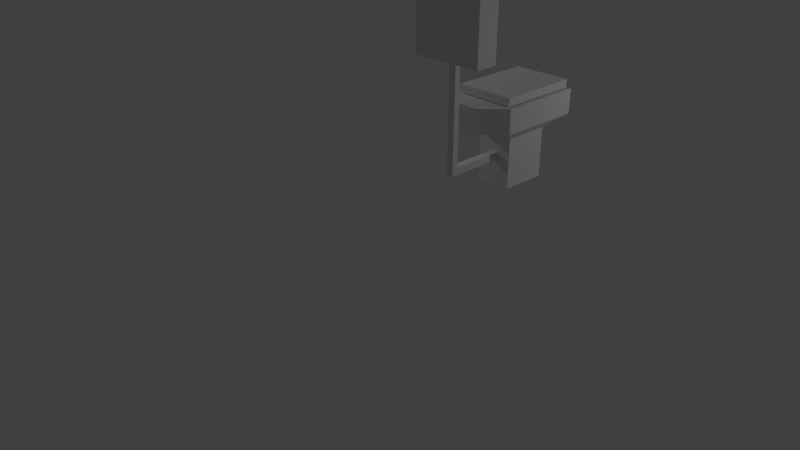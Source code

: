 # Source: gabinetto.blend  (saved by Blender 2.78.0; exported with 4.5.12 LTS)
import bpy
from mathutils import Matrix  # noqa: F401  (used for matrix-valued properties, if any)

bpy.ops.wm.read_factory_settings(use_empty=True)
scene = bpy.context.scene
scene.name = 'Scene'

# ---- collections
col_collection_1 = bpy.data.collections.new('Collection 1'); scene.collection.children.link(col_collection_1)

# ---- world
world_world = bpy.data.worlds.new('World'); scene.world = world_world
world_world.color = (0.05088, 0.05088, 0.05088)
world_world.use_sun_shadow = False
world_world.sun_shadow_jitter_overblur = 0.0
world_world.cycles.sampling_method = 'MANUAL'

# ---- cameras
cam_camera = bpy.data.cameras.new('Camera')
cam_camera.clip_end = 100.0
cam_camera.lens = 35.0
cam_camera.sensor_width = 32.0
cam_camera.sensor_height = 18.0
cam_camera.ortho_scale = 7.314
cam_camera.dof.focus_distance = 0.0
cam_camera.dof.aperture_fstop = 128.0

# ---- lights
light_lamp = bpy.data.lights.new('Lamp', 'POINT')
light_lamp.transmission_factor = 0.0
light_lamp.cutoff_distance = 30.0
light_lamp.energy = 100.0
light_lamp.shadow_buffer_clip_start = 1.001
light_lamp.shadow_soft_size = 0.1
light_lamp.shadow_maximum_resolution = 0.006
light_lamp.use_absolute_resolution = True
light_lamp_001 = bpy.data.lights.new('Lamp.001', 'POINT')
light_lamp_001.transmission_factor = 0.0
light_lamp_001.cutoff_distance = 30.0
light_lamp_001.energy = 100.0
light_lamp_001.shadow_buffer_clip_start = 1.001
light_lamp_001.shadow_soft_size = 0.1
light_lamp_001.shadow_maximum_resolution = 0.006
light_lamp_001.use_absolute_resolution = True

# ---- meshes
me_cube_003 = bpy.data.meshes.new('Cube.003')
me_cube_003.from_pydata([(-0.4486, -0.06269, -0.05238), (-0.4486, 1.243, -0.05238), (0.48, 1.243, -0.05238), (0.48, -0.06269, -0.05238), (-0.4486, -0.06269, 0.07339), (-0.4486, 1.243, 0.07339), (0.48, 1.243, 0.07339), (0.48, -0.06269, 0.07339)], [], [(3, 2, 6, 7), (0, 4, 5, 1), (3, 7, 4, 0), (1, 5, 6, 2), (4, 7, 6, 5), (0, 1, 2, 3)])
_uv = me_cube_003.uv_layers.new(name='UVMap')
_uv.uv.foreach_set('vector', [0.0, 0.0, 1.0, 0.0, 1.0, 1.0, 0.0, 1.0, 0.0, 0.0, 0.0, 1.0, 1.0, 1.0, 1.0, 0.0, 0.0, 0.0, 0.0, 1.0, 1.0, 1.0, 1.0, 0.0, 0.0, 0.0, 0.0, 1.0, 1.0, 1.0, 1.0, 0.0, 0.0, 0.0, 0.0, 1.0, 1.0, 1.0, 1.0, 0.0, 0.0, 0.0, 0.0, 1.0, 1.0, 1.0, 1.0, 0.0])
me_cube_003.use_remesh_preserve_volume = False
me_cube_003.use_remesh_preserve_attributes = False
me_cube_003.use_mirror_vertex_groups = False
me_cube_003.update()
me_cube = bpy.data.meshes.new('Cube')
me_cube.from_pydata([(-0.344, -0.2492, -0.01115), (-0.344, -0.2492, 0.7839), (-0.344, 0.5008, -0.01115), (-0.344, 0.5008, 0.7839), (0.2276, -0.2492, -0.01115), (0.2276, -0.2492, 0.7839), (0.2276, 0.5008, -0.01115), (0.2276, 0.5008, 0.7839), (-0.58, -0.559, 0.9888), (-0.58, 0.8106, 0.9888), (0.4636, 0.8106, 0.9888), (0.4636, -0.559, 0.9888), (-0.58, -0.559, 0.9888), (-0.58, 0.8106, 0.9888), (0.4636, 0.8106, 0.9888), (0.4636, -0.559, 0.9888), (-0.58, -0.559, 1.376), (-0.58, 0.8106, 1.376), (0.4636, 0.8106, 1.376), (0.4636, -0.559, 1.376), (-0.4157, -0.3433, 1.376), (-0.4157, 0.595, 1.376), (0.2993, 0.595, 1.376), (0.2993, -0.3433, 1.376), (-0.4157, -0.3433, 1.376), (-0.4157, 0.595, 1.376), (0.2993, 0.595, 1.376), (0.2993, -0.3433, 1.376), (-0.4157, -0.3433, 1.132), (-0.4157, 0.595, 1.132), (0.2993, 0.595, 1.132), (0.2993, -0.3433, 1.132), (-0.1736, -0.1507, 0.8178), (-0.1736, 0.1522, 0.8178), (0.05721, 0.1522, 0.8178), (0.05721, -0.1507, 0.8178), (-0.1736, -0.02562, 0.2685), (-0.1736, 0.2773, 0.2685), (0.05721, 0.2773, 0.2685), (0.05721, -0.02562, 0.2685), (0.1272, -0.9032, 0.9888), (-0.2436, -0.9032, 0.9888), (0.1272, -0.9032, 1.376), (-0.2436, -0.9032, 1.376), (-0.6192, -1.36, 2.091), (-0.6192, -1.36, 3.007), (-0.6192, -1.005, 2.091), (-0.6192, -1.005, 3.007), (0.5268, -1.36, 2.091), (0.5268, -1.36, 3.007), (0.5268, -1.005, 2.091), (0.5268, -1.005, 3.007), (0.00675, -1.005, 2.091), (0.00675, -1.36, 2.091), (-0.104, -1.005, 2.091), (-0.104, -1.36, 2.091), (-0.6192, -1.12, 2.091), (0.5268, -1.12, 2.091), (0.00675, -1.12, 2.091), (-0.104, -1.12, 2.091), (-0.6192, -1.217, 2.091), (0.00675, -1.217, 2.091), (-0.104, -1.217, 2.091), (0.5268, -1.217, 2.091), (0.00675, -1.12, 2.091), (-0.104, -1.12, 2.091), (0.00675, -1.217, 2.091), (-0.104, -1.217, 2.091), (0.00675, -1.12, 0.402), (-0.104, -1.12, 0.402), (0.00675, -1.217, 0.402), (-0.104, -1.217, 0.402), (-0.104, -1.12, 0.5224), (-0.104, -1.217, 0.5224), (0.00675, -1.12, 0.5224), (0.00675, -1.217, 0.5224), (0.00675, -0.2387, 0.402), (-0.104, -0.2387, 0.402), (-0.104, -0.2387, 0.5224), (0.00675, -0.2387, 0.5224)], [], [(0, 1, 3, 2), (2, 3, 7, 6), (6, 7, 5, 4), (4, 5, 1, 0), (2, 6, 4, 0), (7, 3, 9, 10), (11, 10, 14, 15), (5, 7, 10, 11), (3, 1, 8, 9), (1, 5, 11, 8), (12, 15, 40, 41), (9, 8, 12, 13), (8, 11, 15, 12), (10, 9, 13, 14), (14, 13, 17, 18), (15, 14, 18, 19), (13, 12, 16, 17), (23, 22, 26, 27), (24, 27, 31, 28), (21, 20, 24, 25), (20, 23, 27, 24), (22, 21, 25, 26), (31, 30, 34, 35), (26, 25, 29, 30), (27, 26, 30, 31), (25, 24, 28, 29), (33, 32, 36, 37), (29, 28, 32, 33), (28, 31, 35, 32), (30, 29, 33, 34), (38, 37, 36, 39), (32, 35, 39, 36), (34, 33, 37, 38), (35, 34, 38, 39), (27, 19, 18, 26), (26, 18, 17, 25), (25, 17, 16, 24), (19, 27, 24, 16), (41, 40, 42, 43), (15, 19, 42, 40), (16, 12, 41, 43), (19, 16, 43, 42), (47, 46, 56, 60, 44, 45), (51, 50, 52, 54, 46, 47), (61, 63, 48, 53), (49, 45, 44, 55, 53, 48), (62, 61, 53, 55), (51, 49, 48, 63, 57, 50), (60, 62, 55, 44), (46, 54, 59, 56), (54, 52, 58, 59), (52, 50, 57, 58), (51, 47, 45, 49), (56, 59, 62, 60), (59, 58, 64, 65), (58, 57, 63, 61), (73, 72, 69, 71), (58, 61, 66, 64), (62, 59, 65, 67), (61, 62, 67, 66), (69, 68, 70, 71), (72, 74, 79, 78), (75, 73, 71, 70), (74, 75, 70, 68), (64, 66, 75, 74), (66, 67, 73, 75), (65, 64, 74, 72), (67, 65, 72, 73), (78, 79, 76, 77), (74, 68, 76, 79), (69, 72, 78, 77), (68, 69, 77, 76)])
_uv = me_cube.uv_layers.new(name='UVMap')
_uv.uv.foreach_set('vector', [0.0, 0.0, 1.0, 0.0, 1.0, 1.0, 0.0, 1.0, 0.0, 0.0, 1.0, 0.0, 1.0, 1.0, 0.0, 1.0, 0.0, 0.0, 1.0, 0.0, 1.0, 1.0, 0.0, 1.0, 0.0, 0.0, 1.0, 0.0, 1.0, 1.0, 0.0, 1.0, 0.0, 0.0, 1.0, 0.0, 1.0, 1.0, 0.0, 1.0, 0.0, 0.0, 1.0, 0.0, 1.0, 1.0, 0.0, 1.0, 0.0, 0.0, 1.0, 0.0, 1.0, 1.0, 0.0, 1.0, 0.0, 0.0, 1.0, 0.0, 1.0, 1.0, 0.0, 1.0, 0.0, 0.0, 1.0, 0.0, 1.0, 1.0, 0.0, 1.0, 0.0, 0.0, 1.0, 0.0, 1.0, 1.0, 0.0, 1.0, 0.0, 0.0, 1.0, 0.0, 1.0, 1.0, 0.0, 1.0, 0.0, 0.0, 1.0, 0.0, 1.0, 1.0, 0.0, 1.0, 0.0, 0.0, 1.0, 0.0, 1.0, 1.0, 0.0, 1.0, 0.0, 0.0, 1.0, 0.0, 1.0, 1.0, 0.0, 1.0, 0.0, 0.0, 1.0, 0.0, 1.0, 1.0, 0.0, 1.0, 0.0, 0.0, 1.0, 0.0, 1.0, 1.0, 0.0, 1.0, 0.0, 0.0, 1.0, 0.0, 1.0, 1.0, 0.0, 1.0, 0.0, 0.0, 1.0, 0.0, 1.0, 1.0, 0.0, 1.0, 0.0, 0.0, 1.0, 0.0, 1.0, 1.0, 0.0, 1.0, 0.0, 0.0, 1.0, 0.0, 1.0, 1.0, 0.0, 1.0, 0.0, 0.0, 1.0, 0.0, 1.0, 1.0, 0.0, 1.0, 0.0, 0.0, 1.0, 0.0, 1.0, 1.0, 0.0, 1.0, 0.0, 0.0, 1.0, 0.0, 1.0, 1.0, 0.0, 1.0, 0.0, 0.0, 1.0, 0.0, 1.0, 1.0, 0.0, 1.0, 0.0, 0.0, 1.0, 0.0, 1.0, 1.0, 0.0, 1.0, 0.0, 0.0, 1.0, 0.0, 1.0, 1.0, 0.0, 1.0, 0.0, 0.0, 1.0, 0.0, 1.0, 1.0, 0.0, 1.0, 0.0, 0.0, 1.0, 0.0, 1.0, 1.0, 0.0, 1.0, 0.0, 0.0, 1.0, 0.0, 1.0, 1.0, 0.0, 1.0, 0.0, 0.0, 1.0, 0.0, 1.0, 1.0, 0.0, 1.0, 0.0, 0.0, 1.0, 0.0, 1.0, 1.0, 0.0, 1.0, 0.0, 0.0, 1.0, 0.0, 1.0, 1.0, 0.0, 1.0, 0.0, 0.0, 1.0, 0.0, 1.0, 1.0, 0.0, 1.0, 0.0, 0.0, 1.0, 0.0, 1.0, 1.0, 0.0, 1.0, 0.0, 0.0, 1.0, 0.0, 1.0, 1.0, 0.0, 1.0, 0.0, 0.0, 1.0, 0.0, 1.0, 1.0, 0.0, 1.0, 0.0, 0.0, 1.0, 0.0, 1.0, 1.0, 0.0, 1.0, 0.0, 0.0, 1.0, 0.0, 1.0, 1.0, 0.0, 1.0, 0.0, 0.0, 1.0, 0.0, 1.0, 1.0, 0.0, 1.0, 0.0, 0.0, 1.0, 0.0, 1.0, 1.0, 0.0, 1.0, 0.0, 0.0, 1.0, 0.0, 1.0, 1.0, 0.0, 1.0, 0.0, 0.0, 1.0, 0.0, 1.0, 1.0, 0.0, 1.0, 0.5, 1.0, 0.933, 0.75, 0.933, 0.25, 0.5, 0.0, 0.06699, 0.25, 0.06699, 0.75, 0.5, 1.0, 0.933, 0.75, 0.933, 0.25, 0.5, 0.0, 0.06699, 0.25, 0.06699, 0.75, 0.0, 0.0, 1.0, 0.0, 1.0, 1.0, 0.0, 1.0, 0.5, 1.0, 0.933, 0.75, 0.933, 0.25, 0.5, 0.0, 0.06699, 0.25, 0.06699, 0.75, 0.0, 0.0, 1.0, 0.0, 1.0, 1.0, 0.0, 1.0, 0.5, 1.0, 0.933, 0.75, 0.933, 0.25, 0.5, 0.0, 0.06699, 0.25, 0.06699, 0.75, 0.0, 0.0, 1.0, 0.0, 1.0, 1.0, 0.0, 1.0, 0.0, 0.0, 1.0, 0.0, 1.0, 1.0, 0.0, 1.0, 0.0, 0.0, 1.0, 0.0, 1.0, 1.0, 0.0, 1.0, 0.0, 0.0, 1.0, 0.0, 1.0, 1.0, 0.0, 1.0, 0.0, 0.0, 1.0, 0.0, 1.0, 1.0, 0.0, 1.0, 0.0, 0.0, 1.0, 0.0, 1.0, 1.0, 0.0, 1.0, 0.0, 0.0, 1.0, 0.0, 1.0, 1.0, 0.0, 1.0, 0.0, 0.0, 1.0, 0.0, 1.0, 1.0, 0.0, 1.0, 0.0, 0.0, 1.0, 0.0, 1.0, 1.0, 0.0, 1.0, 0.0, 0.0, 1.0, 0.0, 1.0, 1.0, 0.0, 1.0, 0.0, 0.0, 1.0, 0.0, 1.0, 1.0, 0.0, 1.0, 0.0, 0.0, 1.0, 0.0, 1.0, 1.0, 0.0, 1.0, 0.0, 0.0, 1.0, 0.0, 1.0, 1.0, 0.0, 1.0, 0.0, 0.0, 1.0, 0.0, 1.0, 1.0, 0.0, 1.0, 0.0, 0.0, 1.0, 0.0, 1.0, 1.0, 0.0, 1.0, 0.0, 0.0, 1.0, 0.0, 1.0, 1.0, 0.0, 1.0, 0.0, 0.0, 1.0, 0.0, 1.0, 1.0, 0.0, 1.0, 0.0, 0.0, 1.0, 0.0, 1.0, 1.0, 0.0, 1.0, 0.0, 0.0, 1.0, 0.0, 1.0, 1.0, 0.0, 1.0, 0.0, 0.0, 1.0, 0.0, 1.0, 1.0, 0.0, 1.0, 0.0, 0.0, 1.0, 0.0, 1.0, 1.0, 0.0, 1.0, 0.0, 0.0, 1.0, 0.0, 1.0, 1.0, 0.0, 1.0, 0.0, 0.0, 1.0, 0.0, 1.0, 1.0, 0.0, 1.0, 0.0, 0.0, 1.0, 0.0, 1.0, 1.0, 0.0, 1.0])
me_cube.use_remesh_preserve_volume = False
me_cube.use_remesh_preserve_attributes = False
me_cube.use_mirror_vertex_groups = False
me_cube.update()

# ---- objects
ob_tavoletta = bpy.data.objects.new('Tavoletta', me_cube_003)
ob_gabinetto = bpy.data.objects.new('Gabinetto', me_cube)
ob_lamp = bpy.data.objects.new('Lamp', light_lamp)
ob_camera = bpy.data.objects.new('Camera', cam_camera)
ob_lamp_001 = bpy.data.objects.new('Lamp.001', light_lamp_001)

# ---- transforms, parenting, visibility, modifiers, constraints
ob_tavoletta.location = (-0.0739, -0.4726, 1.44)
ob_tavoletta.lineart.crease_threshold = 0.0
ob_gabinetto.location = (0.0, 0.0, 0.0)
ob_gabinetto.lineart.crease_threshold = 0.0
ob_lamp.location = (-3.97, -0.9267, 2.582)
ob_lamp.rotation_euler = (0.6503, 0.05522, 1.866)
ob_lamp.lock_rotations_4d = False
ob_lamp.empty_display_type = 'ARROWS'
ob_lamp.color = (0.0, 0.0, 0.0, 0.0)
ob_lamp.lineart.crease_threshold = 0.0
ob_camera.location = (7.835, -9.621, 5.344)
ob_camera.rotation_euler = (1.109, 0.0, 0.8149)
ob_camera.lock_rotations_4d = False
ob_camera.empty_display_type = 'ARROWS'
ob_camera.color = (0.0, 0.0, 0.0, 0.0)
ob_camera.display_type = 'WIRE'
ob_camera.lineart.crease_threshold = 0.0
ob_lamp_001.location = (4.159, 2.793, 2.582)
ob_lamp_001.rotation_euler = (0.6503, 0.05522, 1.866)
ob_lamp_001.lock_rotations_4d = False
ob_lamp_001.empty_display_type = 'ARROWS'
ob_lamp_001.color = (0.0, 0.0, 0.0, 0.0)
ob_lamp_001.lineart.crease_threshold = 0.0

# ---- collection membership
col_collection_1.objects.link(ob_tavoletta)
col_collection_1.objects.link(ob_gabinetto)
col_collection_1.objects.link(ob_lamp)
col_collection_1.objects.link(ob_camera)
col_collection_1.objects.link(ob_lamp_001)

# ---- scene / render settings (as saved in the file)
scene.camera = ob_camera
scene.frame_start = 1; scene.frame_end = 250; scene.frame_set(1)
scene.render.engine = 'BLENDER_EEVEE_NEXT'
scene.render.resolution_percentage = 50
scene.render.dither_intensity = 0.0
scene.cycles.use_denoising = False
scene.cycles.samples = 128
scene.cycles.sampling_pattern = 'TABULATED_SOBOL'
scene.cycles.light_sampling_threshold = 0.0
scene.cycles.use_adaptive_sampling = False
scene.cycles.use_light_tree = False
scene.cycles.blur_glossy = 0.0
scene.cycles.sample_clamp_indirect = 0.0
scene.view_settings.view_transform = 'Standard'
bpy.context.view_layer.update()

